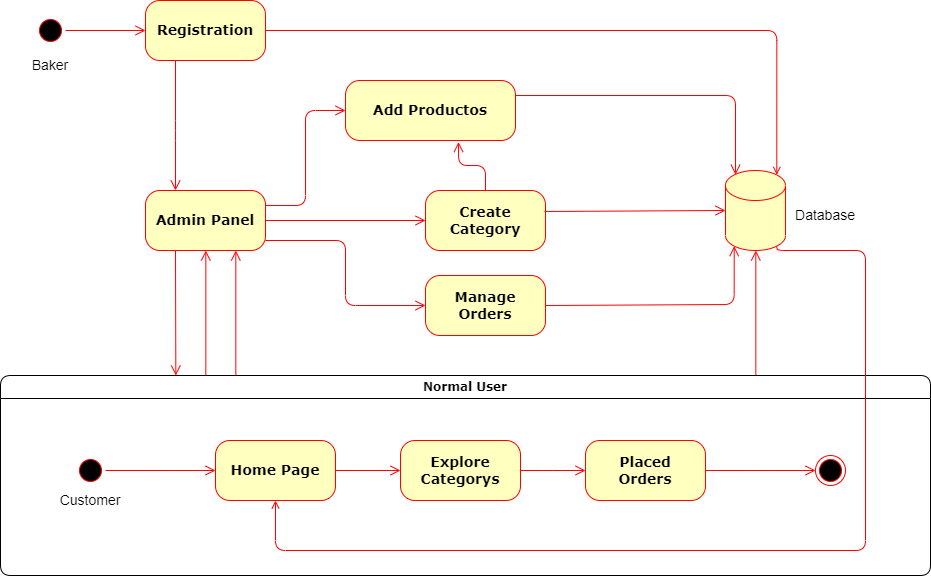

The diagram above was exported from draw.io. Its source (the exported page's mxGraphModel, read from the mxfile embedded in the PNG):
<mxGraphModel dx="2933" dy="1633" grid="1" gridSize="10" guides="1" tooltips="1" connect="1" arrows="1" fold="1" page="1" pageScale="1" pageWidth="1100" pageHeight="850" background="none" math="0" shadow="0">
  <root>
    <mxCell id="0" />
    <mxCell id="1" parent="0" />
    <mxCell id="tPNu870G-1h3asM7BPMn-12" value="" style="group" vertex="1" connectable="0" parent="1">
      <mxGeometry x="95" y="120" width="930" height="575" as="geometry" />
    </mxCell>
    <mxCell id="382b91b5511bd0f7-1" value="" style="ellipse;html=1;shape=startState;fillColor=#000000;strokeColor=#ff0000;rounded=1;shadow=0;comic=0;labelBackgroundColor=none;fontFamily=Verdana;fontSize=12;fontColor=#000000;align=center;direction=south;" parent="tPNu870G-1h3asM7BPMn-12" vertex="1">
      <mxGeometry x="35" y="15" width="30" height="30" as="geometry" />
    </mxCell>
    <mxCell id="382b91b5511bd0f7-5" value="&lt;font style=&quot;font-size: 14px;&quot;&gt;&lt;b&gt;Admin Panel&lt;/b&gt;&lt;/font&gt;" style="rounded=1;whiteSpace=wrap;html=1;arcSize=24;fillColor=#ffffc0;strokeColor=#ff0000;shadow=0;comic=0;labelBackgroundColor=none;fontFamily=Verdana;fontSize=12;fontColor=#000000;align=center;" parent="tPNu870G-1h3asM7BPMn-12" vertex="1">
      <mxGeometry x="145" y="190" width="120" height="60" as="geometry" />
    </mxCell>
    <mxCell id="382b91b5511bd0f7-6" value="&lt;b&gt;&lt;font style=&quot;font-size: 14px;&quot;&gt;Registration&lt;/font&gt;&lt;/b&gt;" style="rounded=1;whiteSpace=wrap;html=1;arcSize=24;fillColor=#ffffc0;strokeColor=#ff0000;shadow=0;comic=0;labelBackgroundColor=none;fontFamily=Verdana;fontSize=12;fontColor=#000000;align=center;" parent="tPNu870G-1h3asM7BPMn-12" vertex="1">
      <mxGeometry x="145" width="120" height="60" as="geometry" />
    </mxCell>
    <mxCell id="382b91b5511bd0f7-7" value="&lt;font style=&quot;font-size: 14px;&quot;&gt;&lt;b&gt;Add Productos&lt;/b&gt;&lt;/font&gt;" style="rounded=1;whiteSpace=wrap;html=1;arcSize=24;fillColor=#ffffc0;strokeColor=#ff0000;shadow=0;comic=0;labelBackgroundColor=none;fontFamily=Verdana;fontSize=12;fontColor=#000000;align=center;" parent="tPNu870G-1h3asM7BPMn-12" vertex="1">
      <mxGeometry x="345" y="80" width="170" height="60" as="geometry" />
    </mxCell>
    <mxCell id="382b91b5511bd0f7-10" value="&lt;font style=&quot;font-size: 14px;&quot;&gt;&lt;b&gt;Create Category&lt;/b&gt;&lt;/font&gt;" style="rounded=1;whiteSpace=wrap;html=1;arcSize=24;fillColor=#FFFFC0;strokeColor=#ff0000;shadow=0;comic=0;labelBackgroundColor=none;fontFamily=Verdana;fontSize=12;fontColor=#000000;align=center;" parent="tPNu870G-1h3asM7BPMn-12" vertex="1">
      <mxGeometry x="425" y="190" width="120" height="60" as="geometry" />
    </mxCell>
    <mxCell id="3cde6dad864a17aa-5" style="edgeStyle=elbowEdgeStyle;html=1;labelBackgroundColor=none;endArrow=open;endSize=8;strokeColor=#ff0000;fontFamily=Verdana;fontSize=12;align=left;" parent="tPNu870G-1h3asM7BPMn-12" source="2a3bc250acf0617d-7" edge="1">
      <mxGeometry relative="1" as="geometry">
        <mxPoint x="754.6190476190475" y="250" as="targetPoint" />
      </mxGeometry>
    </mxCell>
    <mxCell id="2a3bc250acf0617d-7" value="Normal User" style="swimlane;whiteSpace=wrap;html=1;rounded=1;shadow=0;comic=0;labelBackgroundColor=none;strokeWidth=1;fontFamily=Verdana;fontSize=12;align=center;" parent="tPNu870G-1h3asM7BPMn-12" vertex="1">
      <mxGeometry y="375" width="930" height="200" as="geometry" />
    </mxCell>
    <mxCell id="3cde6dad864a17aa-10" style="edgeStyle=elbowEdgeStyle;html=1;labelBackgroundColor=none;endArrow=open;endSize=8;strokeColor=#ff0000;fontFamily=Verdana;fontSize=12;align=left;" parent="2a3bc250acf0617d-7" source="382b91b5511bd0f7-8" target="3cde6dad864a17aa-1" edge="1">
      <mxGeometry relative="1" as="geometry" />
    </mxCell>
    <mxCell id="382b91b5511bd0f7-8" value="&lt;b&gt;&lt;font style=&quot;font-size: 14px;&quot;&gt;Home Page&lt;/font&gt;&lt;/b&gt;" style="rounded=1;whiteSpace=wrap;html=1;arcSize=24;fillColor=#ffffc0;strokeColor=#ff0000;shadow=0;comic=0;labelBackgroundColor=none;fontFamily=Verdana;fontSize=12;fontColor=#000000;align=center;" parent="2a3bc250acf0617d-7" vertex="1">
      <mxGeometry x="215" y="65" width="120" height="60" as="geometry" />
    </mxCell>
    <mxCell id="24f968d109e7d6b4-3" value="" style="ellipse;html=1;shape=endState;fillColor=#000000;strokeColor=#ff0000;rounded=1;shadow=0;comic=0;labelBackgroundColor=none;fontFamily=Verdana;fontSize=12;fontColor=#000000;align=center;" parent="2a3bc250acf0617d-7" vertex="1">
      <mxGeometry x="815" y="80" width="30" height="30" as="geometry" />
    </mxCell>
    <mxCell id="3cde6dad864a17aa-9" style="edgeStyle=elbowEdgeStyle;html=1;labelBackgroundColor=none;endArrow=open;endSize=8;strokeColor=#ff0000;fontFamily=Verdana;fontSize=12;align=left;" parent="2a3bc250acf0617d-7" source="2a3bc250acf0617d-3" target="382b91b5511bd0f7-8" edge="1">
      <mxGeometry relative="1" as="geometry" />
    </mxCell>
    <mxCell id="2a3bc250acf0617d-3" value="" style="ellipse;html=1;shape=startState;fillColor=#000000;strokeColor=#ff0000;rounded=1;shadow=0;comic=0;labelBackgroundColor=none;fontFamily=Verdana;fontSize=12;fontColor=#000000;align=center;direction=south;" parent="2a3bc250acf0617d-7" vertex="1">
      <mxGeometry x="75" y="80" width="30" height="30" as="geometry" />
    </mxCell>
    <mxCell id="3cde6dad864a17aa-11" style="edgeStyle=elbowEdgeStyle;html=1;labelBackgroundColor=none;endArrow=open;endSize=8;strokeColor=#ff0000;fontFamily=Verdana;fontSize=12;align=left;" parent="2a3bc250acf0617d-7" source="3cde6dad864a17aa-1" target="3cde6dad864a17aa-2" edge="1">
      <mxGeometry relative="1" as="geometry" />
    </mxCell>
    <mxCell id="3cde6dad864a17aa-1" value="&lt;b&gt;&lt;font style=&quot;font-size: 14px;&quot;&gt;Explore Categorys&lt;/font&gt;&lt;/b&gt;" style="rounded=1;whiteSpace=wrap;html=1;arcSize=24;fillColor=#ffffc0;strokeColor=#ff0000;shadow=0;comic=0;labelBackgroundColor=none;fontFamily=Verdana;fontSize=12;fontColor=#000000;align=center;" parent="2a3bc250acf0617d-7" vertex="1">
      <mxGeometry x="400" y="65" width="120" height="60" as="geometry" />
    </mxCell>
    <mxCell id="3cde6dad864a17aa-12" style="edgeStyle=elbowEdgeStyle;html=1;labelBackgroundColor=none;endArrow=open;endSize=8;strokeColor=#ff0000;fontFamily=Verdana;fontSize=12;align=left;" parent="2a3bc250acf0617d-7" source="3cde6dad864a17aa-2" target="24f968d109e7d6b4-3" edge="1">
      <mxGeometry relative="1" as="geometry" />
    </mxCell>
    <mxCell id="3cde6dad864a17aa-2" value="&lt;b&gt;&lt;font style=&quot;font-size: 14px;&quot;&gt;Placed &lt;br&gt;Orders&lt;/font&gt;&lt;/b&gt;" style="rounded=1;whiteSpace=wrap;html=1;arcSize=24;fillColor=#ffffc0;strokeColor=#ff0000;shadow=0;comic=0;labelBackgroundColor=none;fontFamily=Verdana;fontSize=12;fontColor=#000000;align=center;" parent="2a3bc250acf0617d-7" vertex="1">
      <mxGeometry x="585" y="65" width="120" height="60" as="geometry" />
    </mxCell>
    <mxCell id="tPNu870G-1h3asM7BPMn-3" value="Customer" style="text;html=1;strokeColor=none;fillColor=none;align=center;verticalAlign=middle;whiteSpace=wrap;rounded=0;fontSize=14;" vertex="1" parent="2a3bc250acf0617d-7">
      <mxGeometry x="60" y="110" width="60" height="30" as="geometry" />
    </mxCell>
    <mxCell id="2a3bc250acf0617d-9" style="edgeStyle=orthogonalEdgeStyle;html=1;labelBackgroundColor=none;endArrow=open;endSize=8;strokeColor=#ff0000;fontFamily=Verdana;fontSize=12;align=left;" parent="tPNu870G-1h3asM7BPMn-12" source="382b91b5511bd0f7-1" target="382b91b5511bd0f7-6" edge="1">
      <mxGeometry relative="1" as="geometry" />
    </mxCell>
    <mxCell id="2a3bc250acf0617d-11" style="edgeStyle=orthogonalEdgeStyle;html=1;labelBackgroundColor=none;endArrow=open;endSize=8;strokeColor=#ff0000;fontFamily=Verdana;fontSize=12;align=left;exitX=1;exitY=0.25;exitDx=0;exitDy=0;entryX=0;entryY=0.5;entryDx=0;entryDy=0;" parent="tPNu870G-1h3asM7BPMn-12" source="382b91b5511bd0f7-5" target="382b91b5511bd0f7-7" edge="1">
      <mxGeometry relative="1" as="geometry">
        <mxPoint x="425" y="180" as="sourcePoint" />
        <Array as="points">
          <mxPoint x="305" y="205" />
          <mxPoint x="305" y="110" />
        </Array>
        <mxPoint x="305" y="120" as="targetPoint" />
      </mxGeometry>
    </mxCell>
    <mxCell id="2a3bc250acf0617d-12" style="edgeStyle=orthogonalEdgeStyle;html=1;labelBackgroundColor=none;endArrow=open;endSize=8;strokeColor=#ff0000;fontFamily=Verdana;fontSize=12;align=left;exitX=0.25;exitY=1;exitDx=0;exitDy=0;entryX=0.25;entryY=0;entryDx=0;entryDy=0;" parent="tPNu870G-1h3asM7BPMn-12" source="382b91b5511bd0f7-6" target="382b91b5511bd0f7-5" edge="1">
      <mxGeometry relative="1" as="geometry">
        <mxPoint x="245" y="100" as="sourcePoint" />
        <Array as="points">
          <mxPoint x="175" y="130" />
          <mxPoint x="175" y="130" />
        </Array>
      </mxGeometry>
    </mxCell>
    <mxCell id="2a3bc250acf0617d-13" style="edgeStyle=orthogonalEdgeStyle;html=1;exitX=1;exitY=0.5;entryX=0;entryY=0.5;labelBackgroundColor=none;endArrow=open;endSize=8;strokeColor=#ff0000;fontFamily=Verdana;fontSize=12;align=left;" parent="tPNu870G-1h3asM7BPMn-12" source="382b91b5511bd0f7-5" target="382b91b5511bd0f7-10" edge="1">
      <mxGeometry relative="1" as="geometry" />
    </mxCell>
    <mxCell id="2a3bc250acf0617d-14" style="edgeStyle=orthogonalEdgeStyle;html=1;exitX=0.5;exitY=0;entryX=0.665;entryY=1.025;labelBackgroundColor=none;endArrow=open;endSize=8;strokeColor=#ff0000;fontFamily=Verdana;fontSize=12;align=left;entryDx=0;entryDy=0;entryPerimeter=0;" parent="tPNu870G-1h3asM7BPMn-12" source="382b91b5511bd0f7-10" target="382b91b5511bd0f7-7" edge="1">
      <mxGeometry relative="1" as="geometry" />
    </mxCell>
    <mxCell id="2a3bc250acf0617d-15" style="edgeStyle=orthogonalEdgeStyle;html=1;exitX=0.992;exitY=0.35;entryX=0;entryY=0.5;labelBackgroundColor=none;endArrow=open;endSize=8;strokeColor=#ff0000;fontFamily=Verdana;fontSize=12;align=left;entryDx=0;entryDy=0;entryPerimeter=0;exitDx=0;exitDy=0;exitPerimeter=0;" parent="tPNu870G-1h3asM7BPMn-12" source="382b91b5511bd0f7-10" target="tPNu870G-1h3asM7BPMn-6" edge="1">
      <mxGeometry relative="1" as="geometry">
        <mxPoint x="695" y="205" as="targetPoint" />
        <Array as="points">
          <mxPoint x="546" y="211" />
          <mxPoint x="546" y="210" />
        </Array>
      </mxGeometry>
    </mxCell>
    <mxCell id="3cde6dad864a17aa-6" style="edgeStyle=elbowEdgeStyle;html=1;labelBackgroundColor=none;endArrow=open;endSize=8;strokeColor=#ff0000;fontFamily=Verdana;fontSize=12;align=left;entryX=0.75;entryY=1;" parent="tPNu870G-1h3asM7BPMn-12" source="2a3bc250acf0617d-7" target="382b91b5511bd0f7-5" edge="1">
      <mxGeometry relative="1" as="geometry">
        <mxPoint x="245" y="385" as="sourcePoint" />
        <mxPoint x="245" y="260" as="targetPoint" />
      </mxGeometry>
    </mxCell>
    <mxCell id="3cde6dad864a17aa-7" style="edgeStyle=elbowEdgeStyle;html=1;labelBackgroundColor=none;endArrow=open;endSize=8;strokeColor=#ff0000;fontFamily=Verdana;fontSize=12;align=left;entryX=0.5;entryY=1;" parent="tPNu870G-1h3asM7BPMn-12" source="2a3bc250acf0617d-7" target="382b91b5511bd0f7-5" edge="1">
      <mxGeometry relative="1" as="geometry">
        <mxPoint x="245" y="385" as="sourcePoint" />
        <mxPoint x="245" y="260" as="targetPoint" />
      </mxGeometry>
    </mxCell>
    <mxCell id="3cde6dad864a17aa-8" style="edgeStyle=elbowEdgeStyle;html=1;labelBackgroundColor=none;endArrow=open;endSize=8;strokeColor=#ff0000;fontFamily=Verdana;fontSize=12;align=left;exitX=0.25;exitY=1;" parent="tPNu870G-1h3asM7BPMn-12" source="382b91b5511bd0f7-5" target="2a3bc250acf0617d-7" edge="1">
      <mxGeometry relative="1" as="geometry">
        <mxPoint x="255" y="395" as="sourcePoint" />
        <mxPoint x="255" y="270" as="targetPoint" />
      </mxGeometry>
    </mxCell>
    <mxCell id="tPNu870G-1h3asM7BPMn-2" value="Baker" style="text;html=1;strokeColor=none;fillColor=none;align=center;verticalAlign=middle;whiteSpace=wrap;rounded=0;fontSize=14;" vertex="1" parent="tPNu870G-1h3asM7BPMn-12">
      <mxGeometry x="20" y="50" width="60" height="30" as="geometry" />
    </mxCell>
    <mxCell id="tPNu870G-1h3asM7BPMn-4" style="edgeStyle=orthogonalEdgeStyle;html=1;entryX=0;entryY=0.5;labelBackgroundColor=none;endArrow=open;endSize=8;strokeColor=#ff0000;fontFamily=Verdana;fontSize=12;align=left;" edge="1" target="tPNu870G-1h3asM7BPMn-5" parent="tPNu870G-1h3asM7BPMn-12" source="382b91b5511bd0f7-5">
      <mxGeometry relative="1" as="geometry">
        <mxPoint x="265" y="305" as="sourcePoint" />
        <Array as="points">
          <mxPoint x="345" y="240" />
          <mxPoint x="345" y="305" />
        </Array>
      </mxGeometry>
    </mxCell>
    <mxCell id="tPNu870G-1h3asM7BPMn-5" value="&lt;font style=&quot;font-size: 14px;&quot;&gt;&lt;b&gt;Manage &lt;br&gt;Orders&lt;/b&gt;&lt;/font&gt;" style="rounded=1;whiteSpace=wrap;html=1;arcSize=24;fillColor=#ffffc0;strokeColor=#ff0000;shadow=0;comic=0;labelBackgroundColor=none;fontFamily=Verdana;fontSize=12;fontColor=#000000;align=center;" vertex="1" parent="tPNu870G-1h3asM7BPMn-12">
      <mxGeometry x="425" y="275" width="120" height="60" as="geometry" />
    </mxCell>
    <mxCell id="tPNu870G-1h3asM7BPMn-11" style="edgeStyle=orthogonalEdgeStyle;rounded=1;orthogonalLoop=1;jettySize=auto;html=1;strokeColor=#FF0000;fontSize=14;endArrow=open;endFill=0;exitX=0.855;exitY=1;exitDx=0;exitDy=-4.35;exitPerimeter=0;" edge="1" parent="tPNu870G-1h3asM7BPMn-12" source="tPNu870G-1h3asM7BPMn-6">
      <mxGeometry relative="1" as="geometry">
        <mxPoint x="275" y="500" as="targetPoint" />
        <Array as="points">
          <mxPoint x="776" y="250" />
          <mxPoint x="865" y="250" />
          <mxPoint x="865" y="550" />
          <mxPoint x="275" y="550" />
        </Array>
      </mxGeometry>
    </mxCell>
    <mxCell id="tPNu870G-1h3asM7BPMn-6" value="" style="shape=cylinder3;whiteSpace=wrap;html=1;boundedLbl=1;backgroundOutline=1;size=15;fontSize=14;fillColor=#FFFFC0;strokeColor=#FF0000;" vertex="1" parent="tPNu870G-1h3asM7BPMn-12">
      <mxGeometry x="725" y="170" width="60" height="80" as="geometry" />
    </mxCell>
    <mxCell id="tPNu870G-1h3asM7BPMn-7" style="edgeStyle=orthogonalEdgeStyle;rounded=1;orthogonalLoop=1;jettySize=auto;html=1;exitX=1;exitY=0.5;exitDx=0;exitDy=0;entryX=0.855;entryY=0;entryDx=0;entryDy=4.35;entryPerimeter=0;fontSize=14;strokeColor=#FF0000;endArrow=open;endFill=0;" edge="1" parent="tPNu870G-1h3asM7BPMn-12" source="382b91b5511bd0f7-6" target="tPNu870G-1h3asM7BPMn-6">
      <mxGeometry relative="1" as="geometry" />
    </mxCell>
    <mxCell id="tPNu870G-1h3asM7BPMn-8" style="edgeStyle=orthogonalEdgeStyle;html=1;entryX=0.145;entryY=1;labelBackgroundColor=none;endArrow=open;endSize=8;strokeColor=#ff0000;fontFamily=Verdana;fontSize=12;align=left;entryDx=0;entryDy=-4.35;entryPerimeter=0;" edge="1" parent="tPNu870G-1h3asM7BPMn-12" target="tPNu870G-1h3asM7BPMn-6">
      <mxGeometry relative="1" as="geometry">
        <mxPoint x="545" y="305" as="sourcePoint" />
        <mxPoint x="725" y="304" as="targetPoint" />
        <Array as="points">
          <mxPoint x="546" y="305" />
          <mxPoint x="734" y="304" />
        </Array>
      </mxGeometry>
    </mxCell>
    <mxCell id="tPNu870G-1h3asM7BPMn-9" value="Database" style="text;html=1;strokeColor=none;fillColor=none;align=center;verticalAlign=middle;whiteSpace=wrap;rounded=0;fontSize=14;" vertex="1" parent="tPNu870G-1h3asM7BPMn-12">
      <mxGeometry x="795" y="200" width="60" height="30" as="geometry" />
    </mxCell>
    <mxCell id="3cde6dad864a17aa-3" style="edgeStyle=orthogonalEdgeStyle;html=1;exitX=1;exitY=0.25;labelBackgroundColor=none;endArrow=open;endSize=8;strokeColor=#ff0000;fontFamily=Verdana;fontSize=12;align=left;entryX=0.167;entryY=0.053;entryDx=0;entryDy=0;entryPerimeter=0;" parent="tPNu870G-1h3asM7BPMn-12" source="382b91b5511bd0f7-7" target="tPNu870G-1h3asM7BPMn-6" edge="1">
      <mxGeometry relative="1" as="geometry">
        <mxPoint x="725" y="190" as="targetPoint" />
        <Array as="points">
          <mxPoint x="735" y="95" />
        </Array>
      </mxGeometry>
    </mxCell>
  </root>
</mxGraphModel>